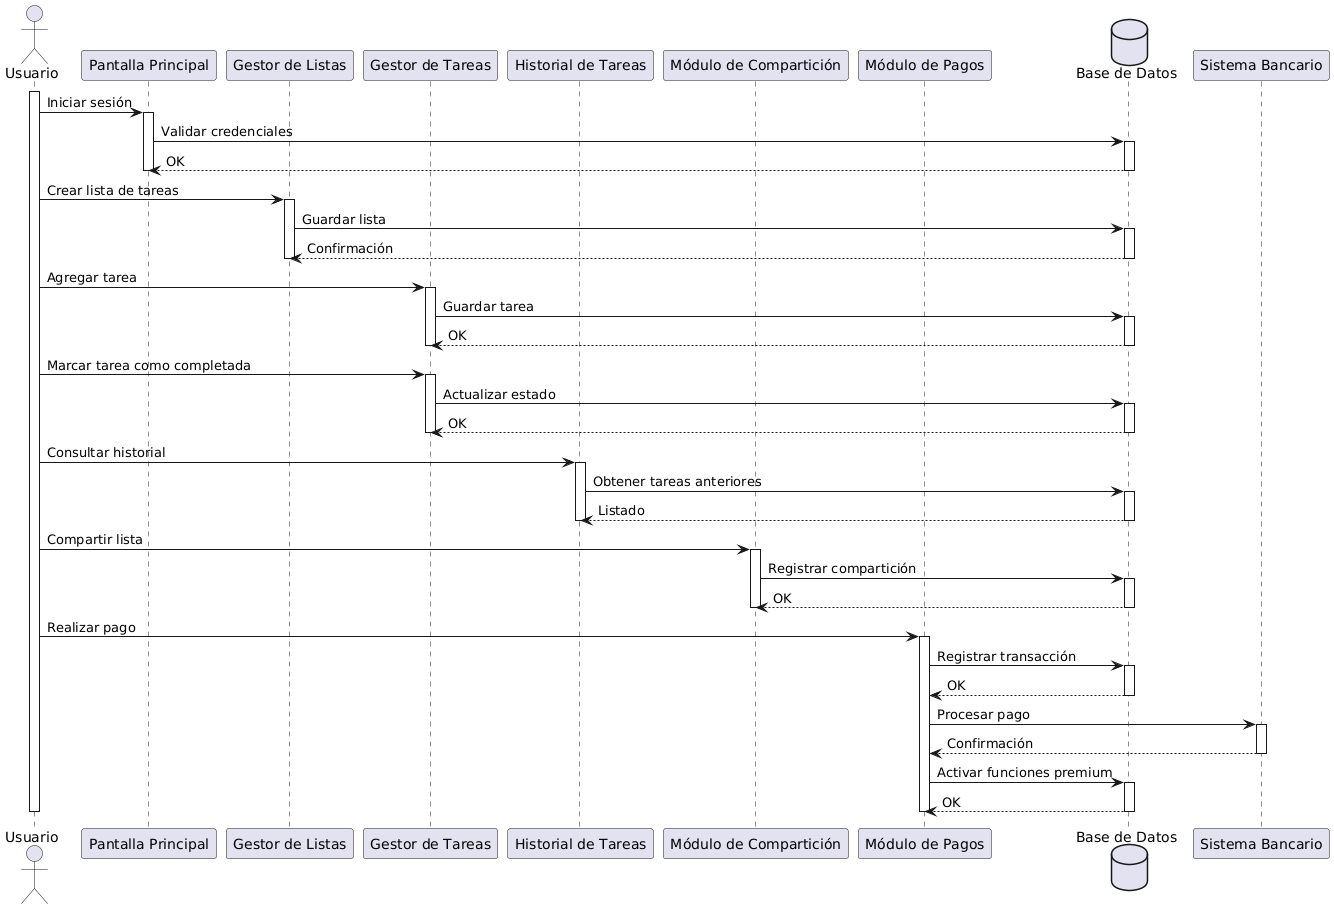

The diagram above was rendered by PlantUML. Its source (embedded in the PNG):
@startuml
actor Usuario as U

participant "Pantalla Principal" as PP
participant "Gestor de Listas" as GL
participant "Gestor de Tareas" as GT
participant "Historial de Tareas" as HT
participant "Módulo de Compartición" as MC
participant "Módulo de Pagos" as MP
database "Base de Datos" as DB

activate U

U -> PP : Iniciar sesión
activate PP
PP -> DB : Validar credenciales
activate DB
DB --> PP : OK
deactivate DB
deactivate PP

U -> GL : Crear lista de tareas
activate GL
GL -> DB : Guardar lista
activate DB
DB --> GL : Confirmación
deactivate DB
deactivate GL

U -> GT : Agregar tarea
activate GT
GT -> DB : Guardar tarea
activate DB
DB --> GT : OK
deactivate DB
deactivate GT

U -> GT : Marcar tarea como completada
activate GT
GT -> DB : Actualizar estado
activate DB
DB --> GT : OK
deactivate DB
deactivate GT

U -> HT : Consultar historial
activate HT
HT -> DB : Obtener tareas anteriores
activate DB
DB --> HT : Listado
deactivate DB
deactivate HT

U -> MC : Compartir lista
activate MC
MC -> DB : Registrar compartición
activate DB
DB --> MC : OK
deactivate DB
deactivate MC

U -> MP : Realizar pago
activate MP
MP -> DB : Registrar transacción
activate DB
DB --> MP : OK
deactivate DB
MP -> "Sistema Bancario" : Procesar pago
activate "Sistema Bancario"
"Sistema Bancario" --> MP : Confirmación
deactivate "Sistema Bancario"
MP -> DB : Activar funciones premium
activate DB
DB --> MP : OK
deactivate DB
deactivate MP

deactivate U
@enduml